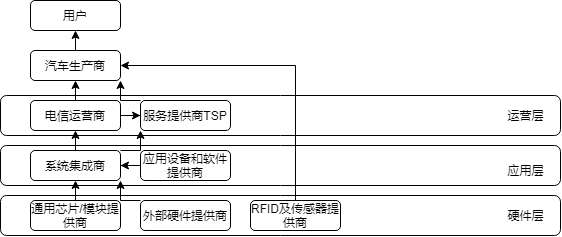

The diagram above was exported from draw.io. Its source (the exported page's mxGraphModel, read from the mxfile embedded in the PNG):
<mxGraphModel dx="905" dy="672" grid="1" gridSize="10" guides="1" tooltips="1" connect="1" arrows="1" fold="1" page="1" pageScale="1" pageWidth="850" pageHeight="1100" math="0" shadow="0">
  <root>
    <mxCell id="0" />
    <mxCell id="1" parent="0" />
    <mxCell id="-c1n-mWiQlIxABb52e73-13" value="" style="rounded=1;whiteSpace=wrap;html=1;" vertex="1" parent="1">
      <mxGeometry x="40" y="295" width="560" height="40" as="geometry" />
    </mxCell>
    <mxCell id="-c1n-mWiQlIxABb52e73-12" value="" style="rounded=1;whiteSpace=wrap;html=1;" vertex="1" parent="1">
      <mxGeometry x="40" y="245" width="560" height="40" as="geometry" />
    </mxCell>
    <mxCell id="-c1n-mWiQlIxABb52e73-11" value="" style="rounded=1;whiteSpace=wrap;html=1;" vertex="1" parent="1">
      <mxGeometry x="40" y="195" width="560" height="40" as="geometry" />
    </mxCell>
    <mxCell id="-c1n-mWiQlIxABb52e73-1" value="用户" style="rounded=1;whiteSpace=wrap;html=1;" vertex="1" parent="1">
      <mxGeometry x="70" y="100" width="90" height="30" as="geometry" />
    </mxCell>
    <mxCell id="-c1n-mWiQlIxABb52e73-18" style="edgeStyle=orthogonalEdgeStyle;rounded=0;orthogonalLoop=1;jettySize=auto;html=1;exitX=0.5;exitY=0;exitDx=0;exitDy=0;entryX=0.5;entryY=1;entryDx=0;entryDy=0;" edge="1" parent="1" source="-c1n-mWiQlIxABb52e73-2" target="-c1n-mWiQlIxABb52e73-1">
      <mxGeometry relative="1" as="geometry" />
    </mxCell>
    <mxCell id="-c1n-mWiQlIxABb52e73-2" value="汽车生产商" style="rounded=1;whiteSpace=wrap;html=1;" vertex="1" parent="1">
      <mxGeometry x="70" y="150" width="90" height="30" as="geometry" />
    </mxCell>
    <mxCell id="-c1n-mWiQlIxABb52e73-19" style="edgeStyle=orthogonalEdgeStyle;rounded=0;orthogonalLoop=1;jettySize=auto;html=1;exitX=0.5;exitY=0;exitDx=0;exitDy=0;entryX=0.5;entryY=1;entryDx=0;entryDy=0;" edge="1" parent="1" source="-c1n-mWiQlIxABb52e73-3" target="-c1n-mWiQlIxABb52e73-2">
      <mxGeometry relative="1" as="geometry" />
    </mxCell>
    <mxCell id="-c1n-mWiQlIxABb52e73-34" style="edgeStyle=orthogonalEdgeStyle;rounded=0;orthogonalLoop=1;jettySize=auto;html=1;exitX=1;exitY=0.5;exitDx=0;exitDy=0;" edge="1" parent="1" source="-c1n-mWiQlIxABb52e73-3" target="-c1n-mWiQlIxABb52e73-6">
      <mxGeometry relative="1" as="geometry" />
    </mxCell>
    <mxCell id="-c1n-mWiQlIxABb52e73-3" value="电信运营商" style="rounded=1;whiteSpace=wrap;html=1;" vertex="1" parent="1">
      <mxGeometry x="70" y="200" width="90" height="30" as="geometry" />
    </mxCell>
    <mxCell id="-c1n-mWiQlIxABb52e73-20" style="edgeStyle=orthogonalEdgeStyle;rounded=0;orthogonalLoop=1;jettySize=auto;html=1;exitX=0.5;exitY=0;exitDx=0;exitDy=0;entryX=0.5;entryY=1;entryDx=0;entryDy=0;" edge="1" parent="1" source="-c1n-mWiQlIxABb52e73-4" target="-c1n-mWiQlIxABb52e73-3">
      <mxGeometry relative="1" as="geometry" />
    </mxCell>
    <mxCell id="-c1n-mWiQlIxABb52e73-33" style="edgeStyle=orthogonalEdgeStyle;rounded=0;orthogonalLoop=1;jettySize=auto;html=1;exitX=1;exitY=0;exitDx=0;exitDy=0;entryX=0;entryY=1;entryDx=0;entryDy=0;" edge="1" parent="1" source="-c1n-mWiQlIxABb52e73-4" target="-c1n-mWiQlIxABb52e73-6">
      <mxGeometry relative="1" as="geometry" />
    </mxCell>
    <mxCell id="-c1n-mWiQlIxABb52e73-4" value="系统集成商" style="rounded=1;whiteSpace=wrap;html=1;" vertex="1" parent="1">
      <mxGeometry x="70" y="250" width="90" height="30" as="geometry" />
    </mxCell>
    <mxCell id="-c1n-mWiQlIxABb52e73-21" style="edgeStyle=orthogonalEdgeStyle;rounded=0;orthogonalLoop=1;jettySize=auto;html=1;exitX=0.5;exitY=0;exitDx=0;exitDy=0;entryX=0.5;entryY=1;entryDx=0;entryDy=0;" edge="1" parent="1" source="-c1n-mWiQlIxABb52e73-5" target="-c1n-mWiQlIxABb52e73-4">
      <mxGeometry relative="1" as="geometry" />
    </mxCell>
    <mxCell id="-c1n-mWiQlIxABb52e73-5" value="通用芯片/模块提供商" style="rounded=1;whiteSpace=wrap;html=1;" vertex="1" parent="1">
      <mxGeometry x="70" y="300" width="90" height="30" as="geometry" />
    </mxCell>
    <mxCell id="-c1n-mWiQlIxABb52e73-35" style="edgeStyle=orthogonalEdgeStyle;rounded=0;orthogonalLoop=1;jettySize=auto;html=1;exitX=0;exitY=0;exitDx=0;exitDy=0;entryX=1;entryY=1;entryDx=0;entryDy=0;" edge="1" parent="1" source="-c1n-mWiQlIxABb52e73-6" target="-c1n-mWiQlIxABb52e73-2">
      <mxGeometry relative="1" as="geometry" />
    </mxCell>
    <mxCell id="-c1n-mWiQlIxABb52e73-6" value="服务提供商TSP" style="rounded=1;whiteSpace=wrap;html=1;" vertex="1" parent="1">
      <mxGeometry x="180" y="200" width="90" height="30" as="geometry" />
    </mxCell>
    <mxCell id="-c1n-mWiQlIxABb52e73-32" style="edgeStyle=orthogonalEdgeStyle;rounded=0;orthogonalLoop=1;jettySize=auto;html=1;exitX=0;exitY=0.5;exitDx=0;exitDy=0;" edge="1" parent="1" source="-c1n-mWiQlIxABb52e73-7" target="-c1n-mWiQlIxABb52e73-4">
      <mxGeometry relative="1" as="geometry" />
    </mxCell>
    <mxCell id="-c1n-mWiQlIxABb52e73-7" value="应用设备和软件提供商" style="rounded=1;whiteSpace=wrap;html=1;" vertex="1" parent="1">
      <mxGeometry x="180" y="250" width="90" height="30" as="geometry" />
    </mxCell>
    <mxCell id="-c1n-mWiQlIxABb52e73-31" style="edgeStyle=orthogonalEdgeStyle;rounded=0;orthogonalLoop=1;jettySize=auto;html=1;exitX=0;exitY=0;exitDx=0;exitDy=0;entryX=1;entryY=1;entryDx=0;entryDy=0;" edge="1" parent="1" source="-c1n-mWiQlIxABb52e73-8" target="-c1n-mWiQlIxABb52e73-4">
      <mxGeometry relative="1" as="geometry" />
    </mxCell>
    <mxCell id="-c1n-mWiQlIxABb52e73-8" value="外部硬件提供商" style="rounded=1;whiteSpace=wrap;html=1;" vertex="1" parent="1">
      <mxGeometry x="180" y="300" width="90" height="30" as="geometry" />
    </mxCell>
    <mxCell id="-c1n-mWiQlIxABb52e73-36" style="edgeStyle=orthogonalEdgeStyle;rounded=0;orthogonalLoop=1;jettySize=auto;html=1;exitX=0.5;exitY=0;exitDx=0;exitDy=0;entryX=1;entryY=0.5;entryDx=0;entryDy=0;" edge="1" parent="1" source="-c1n-mWiQlIxABb52e73-9" target="-c1n-mWiQlIxABb52e73-2">
      <mxGeometry relative="1" as="geometry" />
    </mxCell>
    <mxCell id="-c1n-mWiQlIxABb52e73-9" value="RFID及传感器提供商" style="rounded=1;whiteSpace=wrap;html=1;" vertex="1" parent="1">
      <mxGeometry x="290" y="300" width="90" height="30" as="geometry" />
    </mxCell>
    <mxCell id="-c1n-mWiQlIxABb52e73-14" value="运营层" style="text;html=1;resizable=0;autosize=1;align=center;verticalAlign=middle;points=[];fillColor=none;strokeColor=none;rounded=0;" vertex="1" parent="1">
      <mxGeometry x="540" y="205" width="50" height="20" as="geometry" />
    </mxCell>
    <mxCell id="-c1n-mWiQlIxABb52e73-15" value="应用层&lt;span style=&quot;color: rgba(0 , 0 , 0 , 0) ; font-family: monospace ; font-size: 0px&quot;&gt;%3CmxGraphModel%3E%3Croot%3E%3CmxCell%20id%3D%220%22%2F%3E%3CmxCell%20id%3D%221%22%20parent%3D%220%22%2F%3E%3CmxCell%20id%3D%222%22%20value%3D%22%E8%BF%90%E8%90%A5%E5%B1%82%22%20style%3D%22text%3Bhtml%3D1%3Bresizable%3D0%3Bautosize%3D1%3Balign%3Dcenter%3BverticalAlign%3Dmiddle%3Bpoints%3D%5B%5D%3BfillColor%3Dnone%3BstrokeColor%3Dnone%3Brounded%3D0%3B%22%20vertex%3D%221%22%20parent%3D%221%22%3E%3CmxGeometry%20x%3D%22540%22%20y%3D%22205%22%20width%3D%2250%22%20height%3D%2220%22%20as%3D%22geometry%22%2F%3E%3C%2FmxCell%3E%3C%2Froot%3E%3C%2FmxGraphModel%3E&lt;/span&gt;" style="text;html=1;resizable=0;autosize=1;align=center;verticalAlign=middle;points=[];fillColor=none;strokeColor=none;rounded=0;" vertex="1" parent="1">
      <mxGeometry x="540" y="260" width="50" height="20" as="geometry" />
    </mxCell>
    <mxCell id="-c1n-mWiQlIxABb52e73-16" value="硬件层" style="text;html=1;resizable=0;autosize=1;align=center;verticalAlign=middle;points=[];fillColor=none;strokeColor=none;rounded=0;" vertex="1" parent="1">
      <mxGeometry x="540" y="305" width="50" height="20" as="geometry" />
    </mxCell>
  </root>
</mxGraphModel>